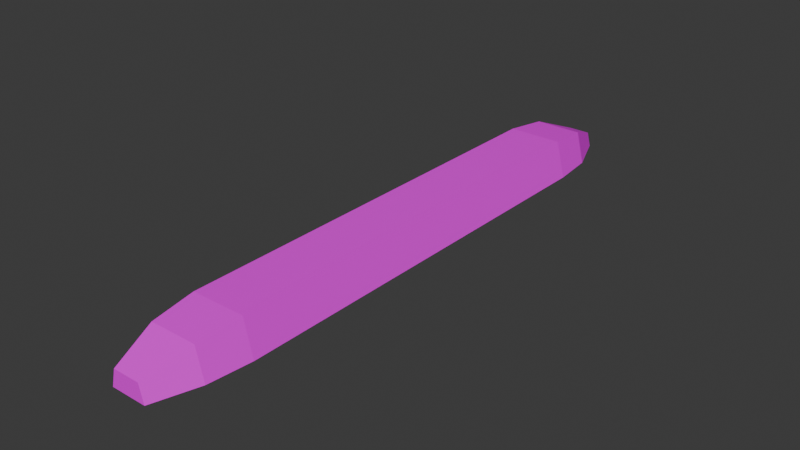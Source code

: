 # Source: Bread02.blend  (saved by Blender 4.3.32; exported with 4.5.12 LTS)
import bpy
from mathutils import Matrix  # noqa: F401  (used for matrix-valued properties, if any)

bpy.ops.wm.read_factory_settings(use_empty=True)
scene = bpy.context.scene
scene.name = 'Scene'

# ---- collections
col_collection = bpy.data.collections.new('Collection'); scene.collection.children.link(col_collection)

# ---- images (referenced by path relative to the original .blend; pixels are not part of the script)
import os
ASSET_DIR = os.environ.get("B2B_ASSET_DIR", "")  # directory of the original .blend (textures are referenced by path, not embedded)
HERE = os.path.dirname(os.path.abspath(__file__))  # packed textures are extracted next to this script under _unpacked/

def load_image(name, relpath, width, height, colorspace="sRGB"):
    """Load a texture the original file referenced (path relative to the .blend, or extracted next to this script)."""
    p = next((c for c in (os.path.join(HERE, relpath), os.path.join(ASSET_DIR, relpath)) if relpath and os.path.exists(c)), "")
    if p:
        img = bpy.data.images.load(p, check_existing=True)
        img.name = name
    else:  # same state as the original file: an image datablock whose file is absent (Cycles renders it pink)
        img = bpy.data.images.new(name, width, height)
        img.source = "FILE"
        img.filepath = "//" + (relpath or name)
    img.colorspace_settings.name = colorspace
    return img
img_bread02_a_jpg = load_image('Bread02_a.jpg', 'Bread02_a.jpg', 1024, 1024, 'sRGB')

# ---- materials (node trees are filled in below, after node groups)
mat_primary = bpy.data.materials.new('Primary')
mat_primary.alpha_threshold = 0.0
mat_primary.roughness = 0.5
mat_primary.line_color = (0.0, 0.0, 0.0, 1.0)

# ---- material node trees
mat_primary.use_nodes = True; mat_primary.node_tree.nodes.clear()
_N = mat_primary.node_tree.nodes; _L = mat_primary.node_tree.links
n0 = _N.new('ShaderNodeOutputMaterial'); n0.name = 'Material Output'; n0.location = (300, 300)
n1 = _N.new('ShaderNodeBsdfPrincipled'); n1.name = 'Principled BSDF'; n1.location = (10, 300)
n1.inputs[3].default_value = 1.45
n2 = _N.new('ShaderNodeTexImage'); n2.name = 'Image Texture'; n2.location = (-280, 280)
n2.image = img_bread02_a_jpg
n2.interpolation = 'Closest'
_L.new(n1.outputs[0], n0.inputs[0])
_L.new(n2.outputs[0], n1.inputs[0])
n0.is_active_output = True

# ---- world
world_world = bpy.data.worlds.new('World'); scene.world = world_world
world_world.use_nodes = True; world_world.node_tree.nodes.clear()
_N = world_world.node_tree.nodes; _L = world_world.node_tree.links
n0 = _N.new('ShaderNodeOutputWorld'); n0.name = 'World Output'; n0.location = (300, 300)
n1 = _N.new('ShaderNodeBackground'); n1.name = 'Background'; n1.location = (10, 300)
n1.inputs[0].default_value = (0.05088, 0.05088, 0.05088, 1.0)
_L.new(n1.outputs[0], n0.inputs[0])
n0.is_active_output = True
world_world.color = (0.05088, 0.05088, 0.05088)
world_world.sun_shadow_jitter_overblur = 0.0

# ---- meshes
me_cube_001 = bpy.data.meshes.new('Cube.001')
me_cube_001.from_pydata([(-0.01471, -0.249, 1.49e-09), (-0.01103, -0.249, 0.01471), (-0.01168, 0.249, 1.49e-09), (-0.008761, 0.249, 0.01168), (0.01471, -0.249, 1.49e-09), (0.01103, -0.249, 0.01471), (0.01168, 0.249, 1.49e-09), (0.008761, 0.249, 0.01168), (-0.03, 0.1765, 1.49e-09), (-0.03, -0.1765, 1.49e-09), (-0.0225, -0.1765, 0.03), (-0.0225, 0.1765, 0.03), (0.03, -0.1765, 1.49e-09), (0.03, 0.1765, 1.49e-09), (0.0225, 0.1765, 0.03), (0.0225, -0.1765, 0.03), (-0.02623, -0.2127, 1.49e-09), (0.01967, -0.2127, 0.02623), (-0.01967, -0.2127, 0.02623), (0.02623, -0.2127, 1.49e-09), (-0.01968, 0.2127, 0.02624), (0.02624, 0.2127, 1.49e-09), (-0.02624, 0.2127, 1.49e-09), (0.01968, 0.2127, 0.02624)], [], [(22, 20, 3, 2), (2, 3, 7, 6), (19, 17, 5, 4), (4, 5, 1, 0), (16, 19, 4, 0), (17, 18, 1, 5), (23, 20, 11, 14), (14, 11, 10, 15), (22, 21, 13, 8), (8, 13, 12, 9), (21, 23, 14, 13), (13, 14, 15, 12), (16, 18, 10, 9), (9, 10, 11, 8), (0, 1, 18, 16), (15, 10, 18, 17), (9, 12, 19, 16), (12, 15, 17, 19), (6, 7, 23, 21), (2, 6, 21, 22), (7, 3, 20, 23), (8, 11, 20, 22)])
_uv = me_cube_001.uv_layers.new(name='UVMap')
_uv.uv.foreach_set('vector', [0.0, 0.9141, 0.2812, 0.9141, 0.0625, 0.9805, 0.0, 0.9805, 0.375, 0.4883, 0.4062, 0.5078, 0.5938, 0.5078, 0.625, 0.4883, 0.7188, 0.09375, 0.9688, 0.09375, 0.8438, 0.01953, 0.7188, 0.01953, 0.6562, 0.4883, 0.625, 0.5117, 0.375, 0.5117, 0.3438, 0.4883, 0.09375, 0.08594, 0.9062, 0.08594, 0.7188, 0.01562, 0.2812, 0.01562, 0.7188, 0.09375, 0.3438, 0.09375, 0.3438, 0.01953, 0.7188, 0.01953, 0.7188, 0.9141, 0.3438, 0.9141, 0.3438, 0.8438, 0.7188, 0.8438, 0.7188, 0.8438, 0.3438, 0.8438, 0.3438, 0.1641, 0.7188, 0.1641, 0.09375, 0.9141, 0.9062, 0.9141, 0.9688, 0.8438, 0.03125, 0.8438, 0.03125, 0.8438, 0.9688, 0.8438, 0.9688, 0.1562, 0.03125, 0.1562, 0.7188, 0.9141, 0.9375, 0.9141, 1.0, 0.8438, 0.7188, 0.8438, 0.7188, 0.8438, 1.0, 0.8438, 1.0, 0.1641, 0.7188, 0.1641, 0.0, 0.09375, 0.2812, 0.09375, 0.3438, 0.1641, 0.0, 0.1641, 0.0, 0.1641, 0.3438, 0.1641, 0.3438, 0.8438, 0.0, 0.8438, 0.0, 0.01953, 0.125, 0.01953, 0.2812, 0.09375, 0.0, 0.09375, 0.7188, 0.1641, 0.3438, 0.1641, 0.3438, 0.09375, 0.7188, 0.09375, 0.03125, 0.1562, 0.9688, 0.1562, 0.9062, 0.08594, 0.09375, 0.08594, 0.7188, 0.1641, 1.0, 0.1641, 0.9688, 0.09375, 0.7188, 0.09375, 0.7188, 0.9805, 0.7188, 0.9805, 0.9375, 0.9141, 0.7188, 0.9141, 0.3125, 0.9844, 0.6875, 0.9844, 0.9062, 0.9141, 0.09375, 0.9141, 0.7188, 0.9805, 0.3438, 0.9805, 0.3438, 0.9141, 0.7188, 0.9141, 0.0, 0.8438, 0.3438, 0.8438, 0.2812, 0.9141, 0.0, 0.9141])
me_cube_001.materials.append(mat_primary)
me_cube_001.update()

# ---- objects
ob_bread02 = bpy.data.objects.new('Bread02', me_cube_001)

# ---- transforms, parenting, visibility, modifiers, constraints
ob_bread02.location = (0.0, 0.0, 0.0)

# ---- collection membership
col_collection.objects.link(ob_bread02)

# ---- scene / render settings (as saved in the file)
scene.frame_start = 1; scene.frame_end = 250; scene.frame_set(1)
scene.render.engine = 'BLENDER_EEVEE_NEXT'
bpy.context.view_layer.update()

# ---- added for rendering (the .blend has no active camera and no usable light): camera, sun
cam_auto = bpy.data.cameras.new('AutoCamera')
cam_auto.lens = 50.0
cam_auto.sensor_width = 36.0
cam_auto.clip_end = 1000.0
ob_auto_camera = bpy.data.objects.new('AutoCamera', cam_auto)
scene.collection.objects.link(ob_auto_camera)
ob_auto_camera.location = (0.464923, -0.557908, 0.386939)
ob_auto_camera.rotation_euler = (1.09748, -7.21219e-08, 0.694738)
scene.camera = ob_auto_camera
light_auto_sun = bpy.data.lights.new('AutoSun', 'SUN')
light_auto_sun.energy = 3.0
light_auto_sun.angle = 0.0523599
ob_auto_sun = bpy.data.objects.new('AutoSun', light_auto_sun)
scene.collection.objects.link(ob_auto_sun)
ob_auto_sun.rotation_euler = (0.872665, 0.174533, 0.523599)
bpy.context.view_layer.update()
